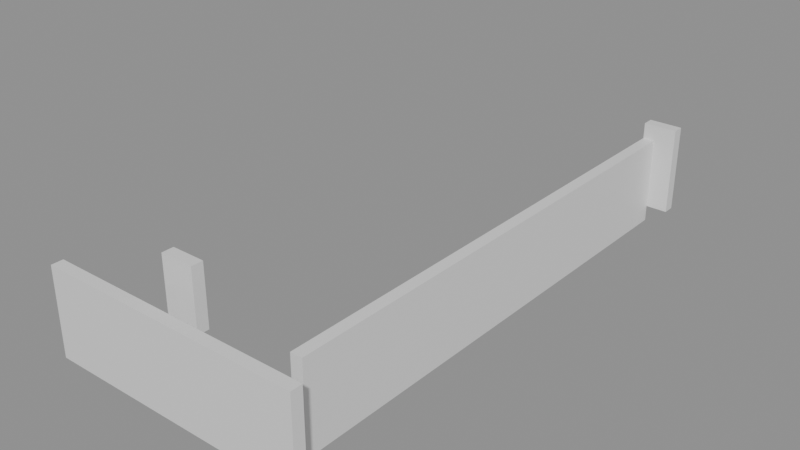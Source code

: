 # Source: building_lego.blend  (saved by Blender 5.0.119; exported with 4.5.12 LTS)
import bpy
from mathutils import Matrix  # noqa: F401  (used for matrix-valued properties, if any)

bpy.ops.wm.read_factory_settings(use_empty=True)
scene = bpy.context.scene
scene.name = 'Scene'

# ---- collections
col_01_paredes_externas = bpy.data.collections.new('01_Paredes_Externas'); scene.collection.children.link(col_01_paredes_externas)
col_02_paredes_internas = bpy.data.collections.new('02_Paredes_Internas'); scene.collection.children.link(col_02_paredes_internas)

# ---- materials (node trees are filled in below, after node groups)
mat_mat_parede_externa = bpy.data.materials.new('Mat_Parede_Externa')
mat_mat_parede_interna = bpy.data.materials.new('Mat_Parede_Interna')

# ---- material node trees
mat_mat_parede_externa.use_nodes = True; mat_mat_parede_externa.node_tree.nodes.clear()
_N = mat_mat_parede_externa.node_tree.nodes; _L = mat_mat_parede_externa.node_tree.links
n0 = _N.new('ShaderNodeBsdfPrincipled'); n0.name = 'BSDF - Pré-fundamentado'; n0.location = (-200, 100)
n1 = _N.new('ShaderNodeOutputMaterial'); n1.name = 'Saída de material'; n1.location = (200, 100)
_L.new(n0.outputs[0], n1.inputs[0])
n1.is_active_output = True
mat_mat_parede_interna.use_nodes = True; mat_mat_parede_interna.node_tree.nodes.clear()
_N = mat_mat_parede_interna.node_tree.nodes; _L = mat_mat_parede_interna.node_tree.links
n0 = _N.new('ShaderNodeBsdfPrincipled'); n0.name = 'BSDF - Pré-fundamentado'; n0.location = (-200, 100)
n1 = _N.new('ShaderNodeOutputMaterial'); n1.name = 'Saída de material'; n1.location = (200, 100)
_L.new(n0.outputs[0], n1.inputs[0])
n1.is_active_output = True

# ---- meshes
me_bloco_dungeon_wall_4736_4527_z0 = bpy.data.meshes.new('Bloco_dungeon_wall_4736_4527_z0')
me_bloco_dungeon_wall_4736_4527_z0.from_pydata([(-0.5, -0.175, -1.32), (0.5, -0.175, -1.32), (0.5, 0.175, -1.32), (-0.5, 0.175, -1.32), (-0.5, -0.175, 1.32), (0.5, -0.175, 1.32), (0.5, 0.175, 1.32), (-0.5, 0.175, 1.32)], [], [(0, 1, 2, 3), (4, 7, 6, 5), (0, 4, 5, 1), (2, 6, 7, 3), (0, 3, 7, 4), (1, 5, 6, 2)])
me_bloco_dungeon_wall_4736_4527_z0.materials.append(mat_mat_parede_externa)
me_bloco_dungeon_wall_4736_4527_z0.update()
me_bloco_dungeon_wall_4737_4527_z0 = bpy.data.meshes.new('Bloco_dungeon_wall_4737_4527_z0')
me_bloco_dungeon_wall_4737_4527_z0.from_pydata([(-0.5, -0.175, -1.32), (0.5, -0.175, -1.32), (0.5, 0.175, -1.32), (-0.5, 0.175, -1.32), (-0.5, -0.175, 1.32), (0.5, -0.175, 1.32), (0.5, 0.175, 1.32), (-0.5, 0.175, 1.32)], [], [(0, 1, 2, 3), (4, 7, 6, 5), (0, 4, 5, 1), (2, 6, 7, 3), (0, 3, 7, 4), (1, 5, 6, 2)])
me_bloco_dungeon_wall_4737_4527_z0.materials.append(mat_mat_parede_externa)
me_bloco_dungeon_wall_4737_4527_z0.update()
me_bloco_dungeon_wall_4738_4527_z0 = bpy.data.meshes.new('Bloco_dungeon_wall_4738_4527_z0')
me_bloco_dungeon_wall_4738_4527_z0.from_pydata([(-0.5, -0.175, -1.32), (0.5, -0.175, -1.32), (0.5, 0.175, -1.32), (-0.5, 0.175, -1.32), (-0.5, -0.175, 1.32), (0.5, -0.175, 1.32), (0.5, 0.175, 1.32), (-0.5, 0.175, 1.32)], [], [(0, 1, 2, 3), (4, 7, 6, 5), (0, 4, 5, 1), (2, 6, 7, 3), (0, 3, 7, 4), (1, 5, 6, 2)])
me_bloco_dungeon_wall_4738_4527_z0.materials.append(mat_mat_parede_externa)
me_bloco_dungeon_wall_4738_4527_z0.update()
me_bloco_dungeon_wall_4739_4527_z0 = bpy.data.meshes.new('Bloco_dungeon_wall_4739_4527_z0')
me_bloco_dungeon_wall_4739_4527_z0.from_pydata([(-0.5, -0.175, -1.32), (0.5, -0.175, -1.32), (0.5, 0.175, -1.32), (-0.5, 0.175, -1.32), (-0.5, -0.175, 1.32), (0.5, -0.175, 1.32), (0.5, 0.175, 1.32), (-0.5, 0.175, 1.32)], [], [(0, 1, 2, 3), (4, 7, 6, 5), (0, 4, 5, 1), (2, 6, 7, 3), (0, 3, 7, 4), (1, 5, 6, 2)])
me_bloco_dungeon_wall_4739_4527_z0.materials.append(mat_mat_parede_externa)
me_bloco_dungeon_wall_4739_4527_z0.update()
me_bloco_dungeon_wall_4740_4527_z0 = bpy.data.meshes.new('Bloco_dungeon_wall_4740_4527_z0')
me_bloco_dungeon_wall_4740_4527_z0.from_pydata([(-0.5, -0.175, -1.32), (0.5, -0.175, -1.32), (0.5, 0.175, -1.32), (-0.5, 0.175, -1.32), (-0.5, -0.175, 1.32), (0.5, -0.175, 1.32), (0.5, 0.175, 1.32), (-0.5, 0.175, 1.32)], [], [(0, 1, 2, 3), (4, 7, 6, 5), (0, 4, 5, 1), (2, 6, 7, 3), (0, 3, 7, 4), (1, 5, 6, 2)])
me_bloco_dungeon_wall_4740_4527_z0.materials.append(mat_mat_parede_externa)
me_bloco_dungeon_wall_4740_4527_z0.update()
me_bloco_dungeon_wall_4741_4527_z0 = bpy.data.meshes.new('Bloco_dungeon_wall_4741_4527_z0')
me_bloco_dungeon_wall_4741_4527_z0.from_pydata([(-0.5, -0.175, -1.32), (0.5, -0.175, -1.32), (0.5, 0.175, -1.32), (-0.5, 0.175, -1.32), (-0.5, -0.175, 1.32), (0.5, -0.175, 1.32), (0.5, 0.175, 1.32), (-0.5, 0.175, 1.32)], [], [(0, 1, 2, 3), (4, 7, 6, 5), (0, 4, 5, 1), (2, 6, 7, 3), (0, 3, 7, 4), (1, 5, 6, 2)])
me_bloco_dungeon_wall_4741_4527_z0.materials.append(mat_mat_parede_externa)
me_bloco_dungeon_wall_4741_4527_z0.update()
me_bloco_dungeon_wall_4742_4527_z0 = bpy.data.meshes.new('Bloco_dungeon_wall_4742_4527_z0')
me_bloco_dungeon_wall_4742_4527_z0.from_pydata([(-0.5, -0.175, -1.32), (0.5, -0.175, -1.32), (0.5, 0.175, -1.32), (-0.5, 0.175, -1.32), (-0.5, -0.175, 1.32), (0.5, -0.175, 1.32), (0.5, 0.175, 1.32), (-0.5, 0.175, 1.32)], [], [(0, 1, 2, 3), (4, 7, 6, 5), (0, 4, 5, 1), (2, 6, 7, 3), (0, 3, 7, 4), (1, 5, 6, 2)])
me_bloco_dungeon_wall_4742_4527_z0.materials.append(mat_mat_parede_externa)
me_bloco_dungeon_wall_4742_4527_z0.update()
me_bloco_dungeon_wall_4743_4527_z0 = bpy.data.meshes.new('Bloco_dungeon_wall_4743_4527_z0')
me_bloco_dungeon_wall_4743_4527_z0.from_pydata([(-0.5, -0.175, -1.32), (0.5, -0.175, -1.32), (0.5, 0.175, -1.32), (-0.5, 0.175, -1.32), (-0.5, -0.175, 1.32), (0.5, -0.175, 1.32), (0.5, 0.175, 1.32), (-0.5, 0.175, 1.32)], [], [(0, 1, 2, 3), (4, 7, 6, 5), (0, 4, 5, 1), (2, 6, 7, 3), (0, 3, 7, 4), (1, 5, 6, 2)])
me_bloco_dungeon_wall_4743_4527_z0.materials.append(mat_mat_parede_externa)
me_bloco_dungeon_wall_4743_4527_z0.update()
me_bloco_dungeon_wall_4743_4543_z4 = bpy.data.meshes.new('Bloco_dungeon_wall_4743_4543_z4')
me_bloco_dungeon_wall_4743_4543_z4.from_pydata([(-0.5, -0.175, -1.32), (0.5, -0.175, -1.32), (0.5, 0.175, -1.32), (-0.5, 0.175, -1.32), (-0.5, -0.175, 1.32), (0.5, -0.175, 1.32), (0.5, 0.175, 1.32), (-0.5, 0.175, 1.32)], [], [(0, 1, 2, 3), (4, 7, 6, 5), (0, 4, 5, 1), (2, 6, 7, 3), (0, 3, 7, 4), (1, 5, 6, 2)])
me_bloco_dungeon_wall_4743_4543_z4.materials.append(mat_mat_parede_externa)
me_bloco_dungeon_wall_4743_4543_z4.update()
me_bloco_dungeon_wall_4743_4528_z0 = bpy.data.meshes.new('Bloco_dungeon_wall_4743_4528_z0')
me_bloco_dungeon_wall_4743_4528_z0.from_pydata([(-0.175, -0.5, -1.32), (0.175, -0.5, -1.32), (0.175, 0.5, -1.32), (-0.175, 0.5, -1.32), (-0.175, -0.5, 1.32), (0.175, -0.5, 1.32), (0.175, 0.5, 1.32), (-0.175, 0.5, 1.32)], [], [(0, 1, 2, 3), (4, 7, 6, 5), (0, 4, 5, 1), (2, 6, 7, 3), (0, 3, 7, 4), (1, 5, 6, 2)])
me_bloco_dungeon_wall_4743_4528_z0.materials.append(mat_mat_parede_externa)
me_bloco_dungeon_wall_4743_4528_z0.update()
me_bloco_dungeon_wall_4743_4529_z0 = bpy.data.meshes.new('Bloco_dungeon_wall_4743_4529_z0')
me_bloco_dungeon_wall_4743_4529_z0.from_pydata([(-0.175, -0.5, -1.32), (0.175, -0.5, -1.32), (0.175, 0.5, -1.32), (-0.175, 0.5, -1.32), (-0.175, -0.5, 1.32), (0.175, -0.5, 1.32), (0.175, 0.5, 1.32), (-0.175, 0.5, 1.32)], [], [(0, 1, 2, 3), (4, 7, 6, 5), (0, 4, 5, 1), (2, 6, 7, 3), (0, 3, 7, 4), (1, 5, 6, 2)])
me_bloco_dungeon_wall_4743_4529_z0.materials.append(mat_mat_parede_externa)
me_bloco_dungeon_wall_4743_4529_z0.update()
me_bloco_dungeon_wall_4743_4530_z0 = bpy.data.meshes.new('Bloco_dungeon_wall_4743_4530_z0')
me_bloco_dungeon_wall_4743_4530_z0.from_pydata([(-0.175, -0.5, -1.32), (0.175, -0.5, -1.32), (0.175, 0.5, -1.32), (-0.175, 0.5, -1.32), (-0.175, -0.5, 1.32), (0.175, -0.5, 1.32), (0.175, 0.5, 1.32), (-0.175, 0.5, 1.32)], [], [(0, 1, 2, 3), (4, 7, 6, 5), (0, 4, 5, 1), (2, 6, 7, 3), (0, 3, 7, 4), (1, 5, 6, 2)])
me_bloco_dungeon_wall_4743_4530_z0.materials.append(mat_mat_parede_externa)
me_bloco_dungeon_wall_4743_4530_z0.update()
me_bloco_dungeon_wall_4743_4531_z0 = bpy.data.meshes.new('Bloco_dungeon_wall_4743_4531_z0')
me_bloco_dungeon_wall_4743_4531_z0.from_pydata([(-0.175, -0.5, -1.32), (0.175, -0.5, -1.32), (0.175, 0.5, -1.32), (-0.175, 0.5, -1.32), (-0.175, -0.5, 1.32), (0.175, -0.5, 1.32), (0.175, 0.5, 1.32), (-0.175, 0.5, 1.32)], [], [(0, 1, 2, 3), (4, 7, 6, 5), (0, 4, 5, 1), (2, 6, 7, 3), (0, 3, 7, 4), (1, 5, 6, 2)])
me_bloco_dungeon_wall_4743_4531_z0.materials.append(mat_mat_parede_externa)
me_bloco_dungeon_wall_4743_4531_z0.update()
me_bloco_dungeon_wall_4743_4532_z0 = bpy.data.meshes.new('Bloco_dungeon_wall_4743_4532_z0')
me_bloco_dungeon_wall_4743_4532_z0.from_pydata([(-0.175, -0.5, -1.32), (0.175, -0.5, -1.32), (0.175, 0.5, -1.32), (-0.175, 0.5, -1.32), (-0.175, -0.5, 1.32), (0.175, -0.5, 1.32), (0.175, 0.5, 1.32), (-0.175, 0.5, 1.32)], [], [(0, 1, 2, 3), (4, 7, 6, 5), (0, 4, 5, 1), (2, 6, 7, 3), (0, 3, 7, 4), (1, 5, 6, 2)])
me_bloco_dungeon_wall_4743_4532_z0.materials.append(mat_mat_parede_externa)
me_bloco_dungeon_wall_4743_4532_z0.update()
me_bloco_dungeon_wall_4743_4533_z0 = bpy.data.meshes.new('Bloco_dungeon_wall_4743_4533_z0')
me_bloco_dungeon_wall_4743_4533_z0.from_pydata([(-0.175, -0.5, -1.32), (0.175, -0.5, -1.32), (0.175, 0.5, -1.32), (-0.175, 0.5, -1.32), (-0.175, -0.5, 1.32), (0.175, -0.5, 1.32), (0.175, 0.5, 1.32), (-0.175, 0.5, 1.32)], [], [(0, 1, 2, 3), (4, 7, 6, 5), (0, 4, 5, 1), (2, 6, 7, 3), (0, 3, 7, 4), (1, 5, 6, 2)])
me_bloco_dungeon_wall_4743_4533_z0.materials.append(mat_mat_parede_externa)
me_bloco_dungeon_wall_4743_4533_z0.update()
me_bloco_dungeon_wall_4743_4534_z0 = bpy.data.meshes.new('Bloco_dungeon_wall_4743_4534_z0')
me_bloco_dungeon_wall_4743_4534_z0.from_pydata([(-0.175, -0.5, -1.32), (0.175, -0.5, -1.32), (0.175, 0.5, -1.32), (-0.175, 0.5, -1.32), (-0.175, -0.5, 1.32), (0.175, -0.5, 1.32), (0.175, 0.5, 1.32), (-0.175, 0.5, 1.32)], [], [(0, 1, 2, 3), (4, 7, 6, 5), (0, 4, 5, 1), (2, 6, 7, 3), (0, 3, 7, 4), (1, 5, 6, 2)])
me_bloco_dungeon_wall_4743_4534_z0.materials.append(mat_mat_parede_externa)
me_bloco_dungeon_wall_4743_4534_z0.update()
me_bloco_dungeon_wall_4743_4535_z0 = bpy.data.meshes.new('Bloco_dungeon_wall_4743_4535_z0')
me_bloco_dungeon_wall_4743_4535_z0.from_pydata([(-0.175, -0.5, -1.32), (0.175, -0.5, -1.32), (0.175, 0.5, -1.32), (-0.175, 0.5, -1.32), (-0.175, -0.5, 1.32), (0.175, -0.5, 1.32), (0.175, 0.5, 1.32), (-0.175, 0.5, 1.32)], [], [(0, 1, 2, 3), (4, 7, 6, 5), (0, 4, 5, 1), (2, 6, 7, 3), (0, 3, 7, 4), (1, 5, 6, 2)])
me_bloco_dungeon_wall_4743_4535_z0.materials.append(mat_mat_parede_externa)
me_bloco_dungeon_wall_4743_4535_z0.update()
me_bloco_dungeon_wall_4743_4536_z0 = bpy.data.meshes.new('Bloco_dungeon_wall_4743_4536_z0')
me_bloco_dungeon_wall_4743_4536_z0.from_pydata([(-0.175, -0.5, -1.32), (0.175, -0.5, -1.32), (0.175, 0.5, -1.32), (-0.175, 0.5, -1.32), (-0.175, -0.5, 1.32), (0.175, -0.5, 1.32), (0.175, 0.5, 1.32), (-0.175, 0.5, 1.32)], [], [(0, 1, 2, 3), (4, 7, 6, 5), (0, 4, 5, 1), (2, 6, 7, 3), (0, 3, 7, 4), (1, 5, 6, 2)])
me_bloco_dungeon_wall_4743_4536_z0.materials.append(mat_mat_parede_externa)
me_bloco_dungeon_wall_4743_4536_z0.update()
me_bloco_dungeon_wall_4743_4537_z0 = bpy.data.meshes.new('Bloco_dungeon_wall_4743_4537_z0')
me_bloco_dungeon_wall_4743_4537_z0.from_pydata([(-0.175, -0.5, -1.32), (0.175, -0.5, -1.32), (0.175, 0.5, -1.32), (-0.175, 0.5, -1.32), (-0.175, -0.5, 1.32), (0.175, -0.5, 1.32), (0.175, 0.5, 1.32), (-0.175, 0.5, 1.32)], [], [(0, 1, 2, 3), (4, 7, 6, 5), (0, 4, 5, 1), (2, 6, 7, 3), (0, 3, 7, 4), (1, 5, 6, 2)])
me_bloco_dungeon_wall_4743_4537_z0.materials.append(mat_mat_parede_externa)
me_bloco_dungeon_wall_4743_4537_z0.update()
me_bloco_dungeon_wall_4743_4538_z0 = bpy.data.meshes.new('Bloco_dungeon_wall_4743_4538_z0')
me_bloco_dungeon_wall_4743_4538_z0.from_pydata([(-0.175, -0.5, -1.32), (0.175, -0.5, -1.32), (0.175, 0.5, -1.32), (-0.175, 0.5, -1.32), (-0.175, -0.5, 1.32), (0.175, -0.5, 1.32), (0.175, 0.5, 1.32), (-0.175, 0.5, 1.32)], [], [(0, 1, 2, 3), (4, 7, 6, 5), (0, 4, 5, 1), (2, 6, 7, 3), (0, 3, 7, 4), (1, 5, 6, 2)])
me_bloco_dungeon_wall_4743_4538_z0.materials.append(mat_mat_parede_externa)
me_bloco_dungeon_wall_4743_4538_z0.update()
me_bloco_dungeon_wall_4743_4539_z0 = bpy.data.meshes.new('Bloco_dungeon_wall_4743_4539_z0')
me_bloco_dungeon_wall_4743_4539_z0.from_pydata([(-0.175, -0.5, -1.32), (0.175, -0.5, -1.32), (0.175, 0.5, -1.32), (-0.175, 0.5, -1.32), (-0.175, -0.5, 1.32), (0.175, -0.5, 1.32), (0.175, 0.5, 1.32), (-0.175, 0.5, 1.32)], [], [(0, 1, 2, 3), (4, 7, 6, 5), (0, 4, 5, 1), (2, 6, 7, 3), (0, 3, 7, 4), (1, 5, 6, 2)])
me_bloco_dungeon_wall_4743_4539_z0.materials.append(mat_mat_parede_externa)
me_bloco_dungeon_wall_4743_4539_z0.update()
me_bloco_dungeon_wall_4743_4540_z0 = bpy.data.meshes.new('Bloco_dungeon_wall_4743_4540_z0')
me_bloco_dungeon_wall_4743_4540_z0.from_pydata([(-0.175, -0.5, -1.32), (0.175, -0.5, -1.32), (0.175, 0.5, -1.32), (-0.175, 0.5, -1.32), (-0.175, -0.5, 1.32), (0.175, -0.5, 1.32), (0.175, 0.5, 1.32), (-0.175, 0.5, 1.32)], [], [(0, 1, 2, 3), (4, 7, 6, 5), (0, 4, 5, 1), (2, 6, 7, 3), (0, 3, 7, 4), (1, 5, 6, 2)])
me_bloco_dungeon_wall_4743_4540_z0.materials.append(mat_mat_parede_externa)
me_bloco_dungeon_wall_4743_4540_z0.update()
me_bloco_dungeon_wall_4743_4541_z0 = bpy.data.meshes.new('Bloco_dungeon_wall_4743_4541_z0')
me_bloco_dungeon_wall_4743_4541_z0.from_pydata([(-0.175, -0.5, -1.32), (0.175, -0.5, -1.32), (0.175, 0.5, -1.32), (-0.175, 0.5, -1.32), (-0.175, -0.5, 1.32), (0.175, -0.5, 1.32), (0.175, 0.5, 1.32), (-0.175, 0.5, 1.32)], [], [(0, 1, 2, 3), (4, 7, 6, 5), (0, 4, 5, 1), (2, 6, 7, 3), (0, 3, 7, 4), (1, 5, 6, 2)])
me_bloco_dungeon_wall_4743_4541_z0.materials.append(mat_mat_parede_externa)
me_bloco_dungeon_wall_4743_4541_z0.update()
me_bloco_dungeon_wall_4743_4542_z0 = bpy.data.meshes.new('Bloco_dungeon_wall_4743_4542_z0')
me_bloco_dungeon_wall_4743_4542_z0.from_pydata([(-0.175, -0.5, -1.32), (0.175, -0.5, -1.32), (0.175, 0.5, -1.32), (-0.175, 0.5, -1.32), (-0.175, -0.5, 1.32), (0.175, -0.5, 1.32), (0.175, 0.5, 1.32), (-0.175, 0.5, 1.32)], [], [(0, 1, 2, 3), (4, 7, 6, 5), (0, 4, 5, 1), (2, 6, 7, 3), (0, 3, 7, 4), (1, 5, 6, 2)])
me_bloco_dungeon_wall_4743_4542_z0.materials.append(mat_mat_parede_externa)
me_bloco_dungeon_wall_4743_4542_z0.update()
me_bloco_wall_torch_4739_4528_z15 = bpy.data.meshes.new('Bloco_wall_torch_4739_4528_z15')
me_bloco_wall_torch_4739_4528_z15.from_pydata([(-0.5, -0.175, -0.9), (0.5, -0.175, -0.9), (0.5, 0.175, -0.9), (-0.5, 0.175, -0.9), (-0.5, -0.175, 0.9), (0.5, -0.175, 0.9), (0.5, 0.175, 0.9), (-0.5, 0.175, 0.9)], [], [(0, 1, 2, 3), (4, 7, 6, 5), (0, 4, 5, 1), (2, 6, 7, 3), (0, 3, 7, 4), (1, 5, 6, 2)])
me_bloco_wall_torch_4739_4528_z15.materials.append(mat_mat_parede_interna)
me_bloco_wall_torch_4739_4528_z15.update()

# ---- objects
ob_parede_externa_norte_y4527_x4736_4743 = bpy.data.objects.new('Parede_Externa_Norte_Y4527_X4736_4743', None)
ob_bloco_dungeon_wall_4736_4527_z0 = bpy.data.objects.new('Bloco_dungeon_wall_4736_4527_z0', me_bloco_dungeon_wall_4736_4527_z0)
ob_bloco_dungeon_wall_4737_4527_z0 = bpy.data.objects.new('Bloco_dungeon_wall_4737_4527_z0', me_bloco_dungeon_wall_4737_4527_z0)
ob_bloco_dungeon_wall_4738_4527_z0 = bpy.data.objects.new('Bloco_dungeon_wall_4738_4527_z0', me_bloco_dungeon_wall_4738_4527_z0)
ob_bloco_dungeon_wall_4739_4527_z0 = bpy.data.objects.new('Bloco_dungeon_wall_4739_4527_z0', me_bloco_dungeon_wall_4739_4527_z0)
ob_bloco_dungeon_wall_4740_4527_z0 = bpy.data.objects.new('Bloco_dungeon_wall_4740_4527_z0', me_bloco_dungeon_wall_4740_4527_z0)
ob_bloco_dungeon_wall_4741_4527_z0 = bpy.data.objects.new('Bloco_dungeon_wall_4741_4527_z0', me_bloco_dungeon_wall_4741_4527_z0)
ob_bloco_dungeon_wall_4742_4527_z0 = bpy.data.objects.new('Bloco_dungeon_wall_4742_4527_z0', me_bloco_dungeon_wall_4742_4527_z0)
ob_bloco_dungeon_wall_4743_4527_z0 = bpy.data.objects.new('Bloco_dungeon_wall_4743_4527_z0', me_bloco_dungeon_wall_4743_4527_z0)
ob_parede_externa_sul_y4543_x4743_4743 = bpy.data.objects.new('Parede_Externa_Sul_Y4543_X4743_4743', None)
ob_bloco_dungeon_wall_4743_4543_z4 = bpy.data.objects.new('Bloco_dungeon_wall_4743_4543_z4', me_bloco_dungeon_wall_4743_4543_z4)
ob_parede_externa_leste_x4743_y4528_4542 = bpy.data.objects.new('Parede_Externa_Leste_X4743_Y4528_4542', None)
ob_bloco_dungeon_wall_4743_4528_z0 = bpy.data.objects.new('Bloco_dungeon_wall_4743_4528_z0', me_bloco_dungeon_wall_4743_4528_z0)
ob_bloco_dungeon_wall_4743_4529_z0 = bpy.data.objects.new('Bloco_dungeon_wall_4743_4529_z0', me_bloco_dungeon_wall_4743_4529_z0)
ob_bloco_dungeon_wall_4743_4530_z0 = bpy.data.objects.new('Bloco_dungeon_wall_4743_4530_z0', me_bloco_dungeon_wall_4743_4530_z0)
ob_bloco_dungeon_wall_4743_4531_z0 = bpy.data.objects.new('Bloco_dungeon_wall_4743_4531_z0', me_bloco_dungeon_wall_4743_4531_z0)
ob_bloco_dungeon_wall_4743_4532_z0 = bpy.data.objects.new('Bloco_dungeon_wall_4743_4532_z0', me_bloco_dungeon_wall_4743_4532_z0)
ob_bloco_dungeon_wall_4743_4533_z0 = bpy.data.objects.new('Bloco_dungeon_wall_4743_4533_z0', me_bloco_dungeon_wall_4743_4533_z0)
ob_bloco_dungeon_wall_4743_4534_z0 = bpy.data.objects.new('Bloco_dungeon_wall_4743_4534_z0', me_bloco_dungeon_wall_4743_4534_z0)
ob_bloco_dungeon_wall_4743_4535_z0 = bpy.data.objects.new('Bloco_dungeon_wall_4743_4535_z0', me_bloco_dungeon_wall_4743_4535_z0)
ob_bloco_dungeon_wall_4743_4536_z0 = bpy.data.objects.new('Bloco_dungeon_wall_4743_4536_z0', me_bloco_dungeon_wall_4743_4536_z0)
ob_bloco_dungeon_wall_4743_4537_z0 = bpy.data.objects.new('Bloco_dungeon_wall_4743_4537_z0', me_bloco_dungeon_wall_4743_4537_z0)
ob_bloco_dungeon_wall_4743_4538_z0 = bpy.data.objects.new('Bloco_dungeon_wall_4743_4538_z0', me_bloco_dungeon_wall_4743_4538_z0)
ob_bloco_dungeon_wall_4743_4539_z0 = bpy.data.objects.new('Bloco_dungeon_wall_4743_4539_z0', me_bloco_dungeon_wall_4743_4539_z0)
ob_bloco_dungeon_wall_4743_4540_z0 = bpy.data.objects.new('Bloco_dungeon_wall_4743_4540_z0', me_bloco_dungeon_wall_4743_4540_z0)
ob_bloco_dungeon_wall_4743_4541_z0 = bpy.data.objects.new('Bloco_dungeon_wall_4743_4541_z0', me_bloco_dungeon_wall_4743_4541_z0)
ob_bloco_dungeon_wall_4743_4542_z0 = bpy.data.objects.new('Bloco_dungeon_wall_4743_4542_z0', me_bloco_dungeon_wall_4743_4542_z0)
ob_parede_interna_ew_02_y4528_x4739_4739 = bpy.data.objects.new('Parede_Interna_EW_02_Y4528_X4739_4739', None)
ob_bloco_wall_torch_4739_4528_z15 = bpy.data.objects.new('Bloco_wall_torch_4739_4528_z15', me_bloco_wall_torch_4739_4528_z15)

# ---- transforms, parenting, visibility, modifiers, constraints
ob_parede_externa_norte_y4527_x4736_4743.location = (0.0, -8.0, 0.0)
ob_parede_externa_norte_y4527_x4736_4743.empty_display_type = 'CUBE'
ob_bloco_dungeon_wall_4736_4527_z0.parent = ob_parede_externa_norte_y4527_x4736_4743
ob_bloco_dungeon_wall_4736_4527_z0.matrix_parent_inverse = Matrix(((1.0, -0.0, 0.0, -0.0), (-0.0, 1.0, -0.0, 8.0), (0.0, -0.0, 1.0, -0.0), (-0.0, 0.0, -0.0, 1.0)))
ob_bloco_dungeon_wall_4736_4527_z0.location = (-3.5, -8.325, 1.32)
ob_bloco_dungeon_wall_4737_4527_z0.parent = ob_parede_externa_norte_y4527_x4736_4743
ob_bloco_dungeon_wall_4737_4527_z0.matrix_parent_inverse = Matrix(((1.0, -0.0, 0.0, -0.0), (-0.0, 1.0, -0.0, 8.0), (0.0, -0.0, 1.0, -0.0), (-0.0, 0.0, -0.0, 1.0)))
ob_bloco_dungeon_wall_4737_4527_z0.location = (-2.5, -8.325, 1.32)
ob_bloco_dungeon_wall_4738_4527_z0.parent = ob_parede_externa_norte_y4527_x4736_4743
ob_bloco_dungeon_wall_4738_4527_z0.matrix_parent_inverse = Matrix(((1.0, -0.0, 0.0, -0.0), (-0.0, 1.0, -0.0, 8.0), (0.0, -0.0, 1.0, -0.0), (-0.0, 0.0, -0.0, 1.0)))
ob_bloco_dungeon_wall_4738_4527_z0.location = (-1.5, -8.325, 1.32)
ob_bloco_dungeon_wall_4739_4527_z0.parent = ob_parede_externa_norte_y4527_x4736_4743
ob_bloco_dungeon_wall_4739_4527_z0.matrix_parent_inverse = Matrix(((1.0, -0.0, 0.0, -0.0), (-0.0, 1.0, -0.0, 8.0), (0.0, -0.0, 1.0, -0.0), (-0.0, 0.0, -0.0, 1.0)))
ob_bloco_dungeon_wall_4739_4527_z0.location = (-0.5, -8.325, 1.32)
ob_bloco_dungeon_wall_4740_4527_z0.parent = ob_parede_externa_norte_y4527_x4736_4743
ob_bloco_dungeon_wall_4740_4527_z0.matrix_parent_inverse = Matrix(((1.0, -0.0, 0.0, -0.0), (-0.0, 1.0, -0.0, 8.0), (0.0, -0.0, 1.0, -0.0), (-0.0, 0.0, -0.0, 1.0)))
ob_bloco_dungeon_wall_4740_4527_z0.location = (0.5, -8.325, 1.32)
ob_bloco_dungeon_wall_4741_4527_z0.parent = ob_parede_externa_norte_y4527_x4736_4743
ob_bloco_dungeon_wall_4741_4527_z0.matrix_parent_inverse = Matrix(((1.0, -0.0, 0.0, -0.0), (-0.0, 1.0, -0.0, 8.0), (0.0, -0.0, 1.0, -0.0), (-0.0, 0.0, -0.0, 1.0)))
ob_bloco_dungeon_wall_4741_4527_z0.location = (1.5, -8.325, 1.32)
ob_bloco_dungeon_wall_4742_4527_z0.parent = ob_parede_externa_norte_y4527_x4736_4743
ob_bloco_dungeon_wall_4742_4527_z0.matrix_parent_inverse = Matrix(((1.0, -0.0, 0.0, -0.0), (-0.0, 1.0, -0.0, 8.0), (0.0, -0.0, 1.0, -0.0), (-0.0, 0.0, -0.0, 1.0)))
ob_bloco_dungeon_wall_4742_4527_z0.location = (2.5, -8.325, 1.32)
ob_bloco_dungeon_wall_4743_4527_z0.parent = ob_parede_externa_norte_y4527_x4736_4743
ob_bloco_dungeon_wall_4743_4527_z0.matrix_parent_inverse = Matrix(((1.0, -0.0, 0.0, -0.0), (-0.0, 1.0, -0.0, 8.0), (0.0, -0.0, 1.0, -0.0), (-0.0, 0.0, -0.0, 1.0)))
ob_bloco_dungeon_wall_4743_4527_z0.location = (3.5, -8.325, 1.32)
ob_parede_externa_sul_y4543_x4743_4743.location = (3.5, 8.0, 0.48)
ob_parede_externa_sul_y4543_x4743_4743.empty_display_type = 'CUBE'
ob_bloco_dungeon_wall_4743_4543_z4.parent = ob_parede_externa_sul_y4543_x4743_4743
ob_bloco_dungeon_wall_4743_4543_z4.matrix_parent_inverse = Matrix(((1.0, -0.0, 0.0, -3.5), (-0.0, 1.0, -0.0, -8.0), (0.0, -0.0, 1.0, -0.48), (-0.0, 0.0, -0.0, 1.0)))
ob_bloco_dungeon_wall_4743_4543_z4.location = (3.5, 7.675, 1.8)
ob_parede_externa_leste_x4743_y4528_4542.location = (3.5, 0.0, 0.0)
ob_parede_externa_leste_x4743_y4528_4542.empty_display_type = 'CUBE'
ob_bloco_dungeon_wall_4743_4528_z0.parent = ob_parede_externa_leste_x4743_y4528_4542
ob_bloco_dungeon_wall_4743_4528_z0.matrix_parent_inverse = Matrix(((1.0, -0.0, 0.0, -3.5), (-0.0, 1.0, -0.0, 0.0), (0.0, -0.0, 1.0, -0.0), (-0.0, 0.0, -0.0, 1.0)))
ob_bloco_dungeon_wall_4743_4528_z0.location = (3.175, -7.0, 1.32)
ob_bloco_dungeon_wall_4743_4529_z0.parent = ob_parede_externa_leste_x4743_y4528_4542
ob_bloco_dungeon_wall_4743_4529_z0.matrix_parent_inverse = Matrix(((1.0, -0.0, 0.0, -3.5), (-0.0, 1.0, -0.0, 0.0), (0.0, -0.0, 1.0, -0.0), (-0.0, 0.0, -0.0, 1.0)))
ob_bloco_dungeon_wall_4743_4529_z0.location = (3.175, -6.0, 1.32)
ob_bloco_dungeon_wall_4743_4530_z0.parent = ob_parede_externa_leste_x4743_y4528_4542
ob_bloco_dungeon_wall_4743_4530_z0.matrix_parent_inverse = Matrix(((1.0, -0.0, 0.0, -3.5), (-0.0, 1.0, -0.0, 0.0), (0.0, -0.0, 1.0, -0.0), (-0.0, 0.0, -0.0, 1.0)))
ob_bloco_dungeon_wall_4743_4530_z0.location = (3.175, -5.0, 1.32)
ob_bloco_dungeon_wall_4743_4531_z0.parent = ob_parede_externa_leste_x4743_y4528_4542
ob_bloco_dungeon_wall_4743_4531_z0.matrix_parent_inverse = Matrix(((1.0, -0.0, 0.0, -3.5), (-0.0, 1.0, -0.0, 0.0), (0.0, -0.0, 1.0, -0.0), (-0.0, 0.0, -0.0, 1.0)))
ob_bloco_dungeon_wall_4743_4531_z0.location = (3.175, -4.0, 1.32)
ob_bloco_dungeon_wall_4743_4532_z0.parent = ob_parede_externa_leste_x4743_y4528_4542
ob_bloco_dungeon_wall_4743_4532_z0.matrix_parent_inverse = Matrix(((1.0, -0.0, 0.0, -3.5), (-0.0, 1.0, -0.0, 0.0), (0.0, -0.0, 1.0, -0.0), (-0.0, 0.0, -0.0, 1.0)))
ob_bloco_dungeon_wall_4743_4532_z0.location = (3.175, -3.0, 1.32)
ob_bloco_dungeon_wall_4743_4533_z0.parent = ob_parede_externa_leste_x4743_y4528_4542
ob_bloco_dungeon_wall_4743_4533_z0.matrix_parent_inverse = Matrix(((1.0, -0.0, 0.0, -3.5), (-0.0, 1.0, -0.0, 0.0), (0.0, -0.0, 1.0, -0.0), (-0.0, 0.0, -0.0, 1.0)))
ob_bloco_dungeon_wall_4743_4533_z0.location = (3.175, -2.0, 1.32)
ob_bloco_dungeon_wall_4743_4534_z0.parent = ob_parede_externa_leste_x4743_y4528_4542
ob_bloco_dungeon_wall_4743_4534_z0.matrix_parent_inverse = Matrix(((1.0, -0.0, 0.0, -3.5), (-0.0, 1.0, -0.0, 0.0), (0.0, -0.0, 1.0, -0.0), (-0.0, 0.0, -0.0, 1.0)))
ob_bloco_dungeon_wall_4743_4534_z0.location = (3.175, -1.0, 1.32)
ob_bloco_dungeon_wall_4743_4535_z0.parent = ob_parede_externa_leste_x4743_y4528_4542
ob_bloco_dungeon_wall_4743_4535_z0.matrix_parent_inverse = Matrix(((1.0, -0.0, 0.0, -3.5), (-0.0, 1.0, -0.0, 0.0), (0.0, -0.0, 1.0, -0.0), (-0.0, 0.0, -0.0, 1.0)))
ob_bloco_dungeon_wall_4743_4535_z0.location = (3.175, 0.0, 1.32)
ob_bloco_dungeon_wall_4743_4536_z0.parent = ob_parede_externa_leste_x4743_y4528_4542
ob_bloco_dungeon_wall_4743_4536_z0.matrix_parent_inverse = Matrix(((1.0, -0.0, 0.0, -3.5), (-0.0, 1.0, -0.0, 0.0), (0.0, -0.0, 1.0, -0.0), (-0.0, 0.0, -0.0, 1.0)))
ob_bloco_dungeon_wall_4743_4536_z0.location = (3.175, 1.0, 1.32)
ob_bloco_dungeon_wall_4743_4537_z0.parent = ob_parede_externa_leste_x4743_y4528_4542
ob_bloco_dungeon_wall_4743_4537_z0.matrix_parent_inverse = Matrix(((1.0, -0.0, 0.0, -3.5), (-0.0, 1.0, -0.0, 0.0), (0.0, -0.0, 1.0, -0.0), (-0.0, 0.0, -0.0, 1.0)))
ob_bloco_dungeon_wall_4743_4537_z0.location = (3.175, 2.0, 1.32)
ob_bloco_dungeon_wall_4743_4538_z0.parent = ob_parede_externa_leste_x4743_y4528_4542
ob_bloco_dungeon_wall_4743_4538_z0.matrix_parent_inverse = Matrix(((1.0, -0.0, 0.0, -3.5), (-0.0, 1.0, -0.0, 0.0), (0.0, -0.0, 1.0, -0.0), (-0.0, 0.0, -0.0, 1.0)))
ob_bloco_dungeon_wall_4743_4538_z0.location = (3.175, 3.0, 1.32)
ob_bloco_dungeon_wall_4743_4539_z0.parent = ob_parede_externa_leste_x4743_y4528_4542
ob_bloco_dungeon_wall_4743_4539_z0.matrix_parent_inverse = Matrix(((1.0, -0.0, 0.0, -3.5), (-0.0, 1.0, -0.0, 0.0), (0.0, -0.0, 1.0, -0.0), (-0.0, 0.0, -0.0, 1.0)))
ob_bloco_dungeon_wall_4743_4539_z0.location = (3.175, 4.0, 1.32)
ob_bloco_dungeon_wall_4743_4540_z0.parent = ob_parede_externa_leste_x4743_y4528_4542
ob_bloco_dungeon_wall_4743_4540_z0.matrix_parent_inverse = Matrix(((1.0, -0.0, 0.0, -3.5), (-0.0, 1.0, -0.0, 0.0), (0.0, -0.0, 1.0, -0.0), (-0.0, 0.0, -0.0, 1.0)))
ob_bloco_dungeon_wall_4743_4540_z0.location = (3.175, 5.0, 1.32)
ob_bloco_dungeon_wall_4743_4541_z0.parent = ob_parede_externa_leste_x4743_y4528_4542
ob_bloco_dungeon_wall_4743_4541_z0.matrix_parent_inverse = Matrix(((1.0, -0.0, 0.0, -3.5), (-0.0, 1.0, -0.0, 0.0), (0.0, -0.0, 1.0, -0.0), (-0.0, 0.0, -0.0, 1.0)))
ob_bloco_dungeon_wall_4743_4541_z0.location = (3.175, 6.0, 1.32)
ob_bloco_dungeon_wall_4743_4542_z0.parent = ob_parede_externa_leste_x4743_y4528_4542
ob_bloco_dungeon_wall_4743_4542_z0.matrix_parent_inverse = Matrix(((1.0, -0.0, 0.0, -3.5), (-0.0, 1.0, -0.0, 0.0), (0.0, -0.0, 1.0, -0.0), (-0.0, 0.0, -0.0, 1.0)))
ob_bloco_dungeon_wall_4743_4542_z0.location = (3.175, 7.0, 1.32)
ob_parede_interna_ew_02_y4528_x4739_4739.location = (-0.5, -7.0, 1.8)
ob_parede_interna_ew_02_y4528_x4739_4739.empty_display_type = 'CUBE'
ob_bloco_wall_torch_4739_4528_z15.parent = ob_parede_interna_ew_02_y4528_x4739_4739
ob_bloco_wall_torch_4739_4528_z15.matrix_parent_inverse = Matrix(((1.0, -0.0, 0.0, 0.5), (-0.0, 1.0, -0.0, 7.0), (0.0, -0.0, 1.0, -1.8), (-0.0, 0.0, -0.0, 1.0)))
ob_bloco_wall_torch_4739_4528_z15.location = (-0.5, -7.325, 2.7)

# ---- collection membership
col_01_paredes_externas.objects.link(ob_parede_externa_norte_y4527_x4736_4743)
col_01_paredes_externas.objects.link(ob_bloco_dungeon_wall_4736_4527_z0)
col_01_paredes_externas.objects.link(ob_bloco_dungeon_wall_4737_4527_z0)
col_01_paredes_externas.objects.link(ob_bloco_dungeon_wall_4738_4527_z0)
col_01_paredes_externas.objects.link(ob_bloco_dungeon_wall_4739_4527_z0)
col_01_paredes_externas.objects.link(ob_bloco_dungeon_wall_4740_4527_z0)
col_01_paredes_externas.objects.link(ob_bloco_dungeon_wall_4741_4527_z0)
col_01_paredes_externas.objects.link(ob_bloco_dungeon_wall_4742_4527_z0)
col_01_paredes_externas.objects.link(ob_bloco_dungeon_wall_4743_4527_z0)
col_01_paredes_externas.objects.link(ob_parede_externa_sul_y4543_x4743_4743)
col_01_paredes_externas.objects.link(ob_bloco_dungeon_wall_4743_4543_z4)
col_01_paredes_externas.objects.link(ob_parede_externa_leste_x4743_y4528_4542)
col_01_paredes_externas.objects.link(ob_bloco_dungeon_wall_4743_4528_z0)
col_01_paredes_externas.objects.link(ob_bloco_dungeon_wall_4743_4529_z0)
col_01_paredes_externas.objects.link(ob_bloco_dungeon_wall_4743_4530_z0)
col_01_paredes_externas.objects.link(ob_bloco_dungeon_wall_4743_4531_z0)
col_01_paredes_externas.objects.link(ob_bloco_dungeon_wall_4743_4532_z0)
col_01_paredes_externas.objects.link(ob_bloco_dungeon_wall_4743_4533_z0)
col_01_paredes_externas.objects.link(ob_bloco_dungeon_wall_4743_4534_z0)
col_01_paredes_externas.objects.link(ob_bloco_dungeon_wall_4743_4535_z0)
col_01_paredes_externas.objects.link(ob_bloco_dungeon_wall_4743_4536_z0)
col_01_paredes_externas.objects.link(ob_bloco_dungeon_wall_4743_4537_z0)
col_01_paredes_externas.objects.link(ob_bloco_dungeon_wall_4743_4538_z0)
col_01_paredes_externas.objects.link(ob_bloco_dungeon_wall_4743_4539_z0)
col_01_paredes_externas.objects.link(ob_bloco_dungeon_wall_4743_4540_z0)
col_01_paredes_externas.objects.link(ob_bloco_dungeon_wall_4743_4541_z0)
col_01_paredes_externas.objects.link(ob_bloco_dungeon_wall_4743_4542_z0)
col_02_paredes_internas.objects.link(ob_parede_interna_ew_02_y4528_x4739_4739)
col_02_paredes_internas.objects.link(ob_bloco_wall_torch_4739_4528_z15)

# ---- scene / render settings (as saved in the file)
scene.frame_start = 1; scene.frame_end = 250; scene.frame_set(1)
scene.render.engine = 'BLENDER_EEVEE_NEXT'
scene.render.bake_bias = 0.0
scene.render.bake_samples = 0
scene.cycles.sampling_pattern = 'TABULATED_SOBOL'
scene.eevee.use_volume_custom_range = False
bpy.context.view_layer.update()

# ---- added for rendering (the .blend has no active camera and no usable light): camera, sun + grey world if the file has none
cam_auto = bpy.data.cameras.new('AutoCamera')
cam_auto.lens = 50.0
cam_auto.sensor_width = 36.0
cam_auto.clip_end = 1000.0
ob_auto_camera = bpy.data.objects.new('AutoCamera', cam_auto)
scene.collection.objects.link(ob_auto_camera)
ob_auto_camera.location = (17.1674, -20.9259, 15.5339)
ob_auto_camera.rotation_euler = (1.09748, -7.21219e-08, 0.694738)
scene.camera = ob_auto_camera
light_auto_sun = bpy.data.lights.new('AutoSun', 'SUN')
light_auto_sun.energy = 3.0
light_auto_sun.angle = 0.0523599
ob_auto_sun = bpy.data.objects.new('AutoSun', light_auto_sun)
scene.collection.objects.link(ob_auto_sun)
ob_auto_sun.rotation_euler = (0.872665, 0.174533, 0.523599)
if scene.world is None:
    world_auto = bpy.data.worlds.new('AutoWorld')
    world_auto.color = (0.3, 0.3, 0.3)
    scene.world = world_auto
bpy.context.view_layer.update()
